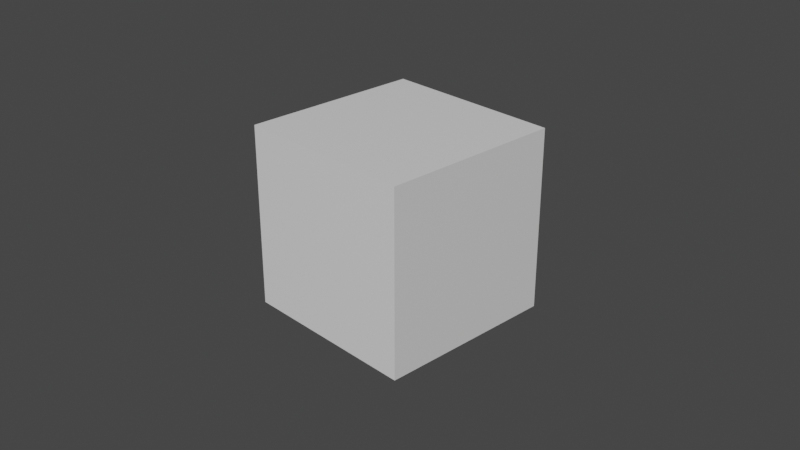 # Source: serpens_dev.blend  (saved by Blender 3.2.14; exported with 4.5.12 LTS)
import bpy
from mathutils import Matrix  # noqa: F401  (used for matrix-valued properties, if any)

bpy.ops.wm.read_factory_settings(use_empty=True)
scene = bpy.context.scene
scene.name = 'Scene'

# ---- collections
col_collection = bpy.data.collections.new('Collection'); scene.collection.children.link(col_collection)

# ---- materials (node trees are filled in below, after node groups)
mat_material = bpy.data.materials.new('Material')
mat_material.alpha_threshold = 0.0
mat_material.use_transparent_shadow = False
mat_material.line_color = (0.0, 0.0, 0.0, 1.0)

# ---- material node trees
mat_material.use_nodes = True; mat_material.node_tree.nodes.clear()
_N = mat_material.node_tree.nodes; _L = mat_material.node_tree.links
n0 = _N.new('ShaderNodeOutputMaterial'); n0.name = 'Material Output'; n0.location = (300, 300)
n1 = _N.new('ShaderNodeBsdfPrincipled'); n1.name = 'Principled BSDF'; n1.location = (10, 300)
n1.distribution = 'GGX'
n1.subsurface_method = 'RANDOM_WALK_SKIN'
n1.inputs[2].default_value = 0.4
n1.inputs[3].default_value = 1.45
n1.inputs[27].default_value = (0.0, 0.0, 0.0, 1.0)
n1.inputs[28].default_value = 1.0
_L.new(n1.outputs[0], n0.inputs[0])
n0.is_active_output = True

# ---- world
world_world = bpy.data.worlds.new('World'); scene.world = world_world
world_world.use_nodes = True; world_world.node_tree.nodes.clear()
_N = world_world.node_tree.nodes; _L = world_world.node_tree.links
n0 = _N.new('ShaderNodeOutputWorld'); n0.name = 'World Output'; n0.location = (300, 300)
n1 = _N.new('ShaderNodeBackground'); n1.name = 'Background'; n1.location = (10, 300)
n1.inputs[0].default_value = (0.05088, 0.05088, 0.05088, 1.0)
_L.new(n1.outputs[0], n0.inputs[0])
n0.is_active_output = True
world_world.color = (0.05088, 0.05088, 0.05088)
world_world.use_sun_shadow = False
world_world.sun_shadow_jitter_overblur = 0.0

# ---- cameras
cam_camera = bpy.data.cameras.new('Camera')
cam_camera.clip_end = 100.0
cam_camera.ortho_scale = 7.314

# ---- meshes
me_cube = bpy.data.meshes.new('Cube')
me_cube.from_pydata([(1.0, 1.0, 1.0), (1.0, 1.0, -1.0), (1.0, -1.0, 1.0), (1.0, -1.0, -1.0), (-1.0, 1.0, 1.0), (-1.0, 1.0, -1.0), (-1.0, -1.0, 1.0), (-1.0, -1.0, -1.0)], [], [(0, 4, 6, 2), (3, 2, 6, 7), (7, 6, 4, 5), (5, 1, 3, 7), (1, 0, 2, 3), (5, 4, 0, 1)])
_uv = me_cube.uv_layers.new(name='UVMap')
_uv.uv.foreach_set('vector', [0.625, 0.5, 0.875, 0.5, 0.875, 0.75, 0.625, 0.75, 0.375, 0.75, 0.625, 0.75, 0.625, 1.0, 0.375, 1.0, 0.375, 0.0, 0.625, 0.0, 0.625, 0.25, 0.375, 0.25, 0.125, 0.5, 0.375, 0.5, 0.375, 0.75, 0.125, 0.75, 0.375, 0.5, 0.625, 0.5, 0.625, 0.75, 0.375, 0.75, 0.375, 0.25, 0.625, 0.25, 0.625, 0.5, 0.375, 0.5])
me_cube.materials.append(mat_material)
me_cube.use_mirror_vertex_groups = False
me_cube.update()

# ---- objects
ob_cube = bpy.data.objects.new('Cube', me_cube)
ob_camera = bpy.data.objects.new('Camera', cam_camera)

# ---- transforms, parenting, visibility, modifiers, constraints
ob_cube.location = (0.0, 0.0, 0.0)
ob_cube.lock_rotations_4d = False
ob_cube.empty_display_type = 'ARROWS'
ob_cube.lineart.crease_threshold = 0.0
ob_camera.location = (7.359, -6.926, 4.958)
ob_camera.rotation_euler = (1.109, 0.0, 0.8149)
ob_camera.lock_rotations_4d = False
ob_camera.empty_display_type = 'ARROWS'
ob_camera.color = (0.0, 0.0, 0.0, 0.0)
ob_camera.display_type = 'WIRE'
ob_camera.lineart.crease_threshold = 0.0

# ---- collection membership
col_collection.objects.link(ob_cube)
col_collection.objects.link(ob_camera)

# ---- scene / render settings (as saved in the file)
scene.camera = ob_camera
scene.frame_start = 1; scene.frame_end = 250; scene.frame_set(15)
scene.render.engine = 'BLENDER_EEVEE_NEXT'
scene.cycles.sampling_pattern = 'TABULATED_SOBOL'
scene.cycles.use_light_tree = False
scene.view_settings.view_transform = 'Filmic'
bpy.context.view_layer.update()

# ---- added for rendering (the .blend has no usable light): sun
light_auto_sun = bpy.data.lights.new('AutoSun', 'SUN')
light_auto_sun.energy = 3.0
light_auto_sun.angle = 0.0523599
ob_auto_sun = bpy.data.objects.new('AutoSun', light_auto_sun)
scene.collection.objects.link(ob_auto_sun)
ob_auto_sun.rotation_euler = (0.872665, 0.174533, 0.523599)
bpy.context.view_layer.update()
